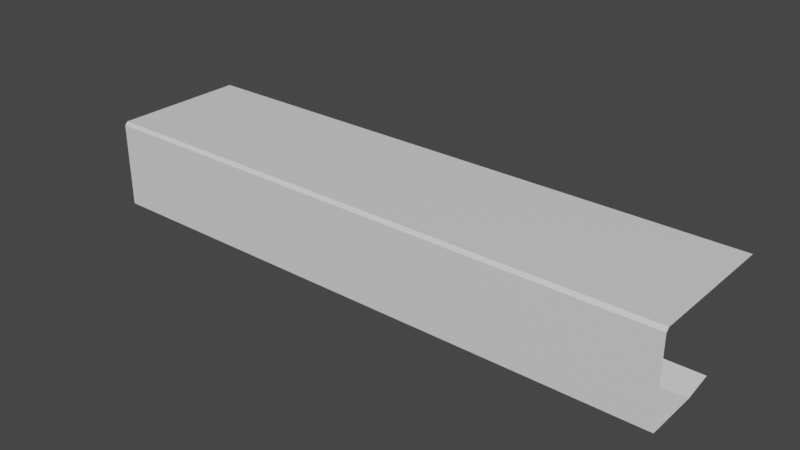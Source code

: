 # Source: track_top_cap.blend  (saved by Blender 2.91.10; exported with 4.5.12 LTS)
import bpy
from mathutils import Matrix  # noqa: F401  (used for matrix-valued properties, if any)

bpy.ops.wm.read_factory_settings(use_empty=True)
scene = bpy.context.scene
scene.name = 'Scene'

# ---- collections
col_collection = bpy.data.collections.new('Collection'); scene.collection.children.link(col_collection)

# ---- materials (node trees are filled in below, after node groups)
mat_default_obj = bpy.data.materials.new('Default OBJ')
mat_default_obj.use_transparent_shadow = False

# ---- material node trees
mat_default_obj.use_nodes = True; mat_default_obj.node_tree.nodes.clear()
_N = mat_default_obj.node_tree.nodes; _L = mat_default_obj.node_tree.links
n0 = _N.new('ShaderNodeBsdfPrincipled'); n0.name = 'Principled BSDF'; n0.location = (10, 300)
n0.distribution = 'GGX'
n0.subsurface_method = 'BURLEY'
n0.inputs[3].default_value = 1.45
n0.inputs[27].default_value = (0.0, 0.0, 0.0, 1.0)
n0.inputs[28].default_value = 1.0
n1 = _N.new('ShaderNodeOutputMaterial'); n1.name = 'Material Output'; n1.location = (300, 300)
_L.new(n0.outputs[0], n1.inputs[0])
n1.is_active_output = True

# ---- world
world_world = bpy.data.worlds.new('World'); scene.world = world_world
world_world.use_nodes = True; world_world.node_tree.nodes.clear()
_N = world_world.node_tree.nodes; _L = world_world.node_tree.links
n0 = _N.new('ShaderNodeOutputWorld'); n0.name = 'World Output'; n0.location = (300, 300)
n1 = _N.new('ShaderNodeBackground'); n1.name = 'Background'; n1.location = (10, 300)
n1.inputs[0].default_value = (0.05088, 0.05088, 0.05088, 1.0)
_L.new(n1.outputs[0], n0.inputs[0])
n0.is_active_output = True
world_world.color = (0.05088, 0.05088, 0.05088)
world_world.use_sun_shadow = False
world_world.sun_shadow_jitter_overblur = 0.0

# ---- meshes
me_track_top_cap_bevel = bpy.data.meshes.new('track_top_cap_bevel')
me_track_top_cap_bevel.from_pydata([(-1.595, -1.921e-07, 0.6277), (-1.595, -3.285e-07, 0.7328), (-1.196, -3.285e-07, 0.7328), (-1.196, -1.921e-07, 0.6277), (-1.196, -1.01e-07, 0.3302), (-1.595, -1.01e-07, 0.3302), (-0.7973, -1.921e-07, 0.6277), (-0.7973, -3.285e-07, 0.7328), (-0.7973, -1.01e-07, 0.3302), (-1.595, -4.195e-13, 1.371e-06), (-1.196, -4.195e-13, 1.371e-06), (-0.7973, -4.195e-13, 1.371e-06), (-0.3986, -1.01e-07, 0.3302), (-0.3986, -3.285e-07, 0.7328), (-0.3986, -1.921e-07, 0.6277), (-0.3986, -4.195e-13, 1.371e-06), (-1.723e-08, -1.921e-07, 0.6277), (-1.723e-08, -1.01e-07, 0.3302), (-1.723e-08, -4.195e-13, 1.371e-06), (0.3986, -1.01e-07, 0.3302), (-1.006e-07, -3.285e-07, 0.7328), (0.3986, -3.285e-07, 0.7328), (0.3986, -1.921e-07, 0.6277), (0.3986, -4.195e-13, 1.371e-06), (0.7973, -1.921e-07, 0.6277), (0.7973, -1.01e-07, 0.3302), (0.7973, -4.195e-13, 1.371e-06), (1.196, -1.01e-07, 0.3302), (0.7973, -3.285e-07, 0.7328), (1.196, -3.285e-07, 0.7328), (1.196, -1.921e-07, 0.6277), (1.196, -4.195e-13, 1.371e-06), (1.595, -1.921e-07, 0.6277), (1.595, -1.01e-07, 0.3302), (1.595, -4.195e-13, 1.371e-06), (1.595, -3.285e-07, 0.7328), (-0.7973, -0.4794, 0.7498), (-0.7973, -0.2975, 0.7498), (-1.196, -0.2975, 0.7498), (-1.196, -0.4794, 0.7498), (-0.3986, -0.2975, 0.7498), (-0.3986, -0.4794, 0.7498), (-0.7973, -0.01704, 0.7498), (-1.595, -0.4794, 0.7498), (-1.595, -0.2975, 0.7498), (-1.595, -0.01704, 0.7498), (-1.196, -0.01704, 0.7498), (-0.3986, -0.01704, 0.7498), (-1.849e-07, -0.4794, 0.7498), (-2.109e-07, -0.2975, 0.7498), (-1.197e-07, -0.01704, 0.7498), (0.3986, -0.2975, 0.7498), (0.3986, -0.4794, 0.7498), (0.3986, -0.01704, 0.7498), (0.7973, -0.4794, 0.7498), (0.7973, -0.2975, 0.7498), (0.7973, -0.01704, 0.7498), (1.196, -0.2975, 0.7498), (1.196, -0.4794, 0.7498), (1.196, -0.01704, 0.7498), (1.595, -0.4794, 0.7498), (1.595, -0.2975, 0.7498), (1.595, -0.01704, 0.7498), (-0.7973, -0.4505, 0.2993), (-0.7973, -0.4794, 0.4523), (-1.196, -0.4794, 0.4523), (-1.196, -0.4505, 0.2993), (-0.3986, -0.4794, 0.4523), (-0.3986, -0.4505, 0.2993), (-0.7973, -0.4794, 0.7498), (-1.595, -0.4505, 0.2993), (-1.595, -0.4794, 0.4523), (-1.595, -0.4794, 0.7498), (-1.196, -0.4794, 0.7498), (-0.3986, -0.4794, 0.7498), (-1.588e-07, -0.4505, 0.2993), (-1.588e-07, -0.4794, 0.4523), (-1.849e-07, -0.4794, 0.7498), (0.3986, -0.4794, 0.4523), (0.3986, -0.4505, 0.2993), (0.3986, -0.4794, 0.7498), (0.7973, -0.4505, 0.2993), (0.7973, -0.4794, 0.4523), (0.7973, -0.4794, 0.7498), (1.196, -0.4794, 0.4523), (1.196, -0.4505, 0.2993), (1.196, -0.4794, 0.7498), (1.595, -0.4505, 0.2993), (1.595, -0.4794, 0.4523), (1.595, -0.4794, 0.7498), (-1.196, -0.01704, 0.7498), (-1.196, -3.285e-07, 0.7328), (-1.595, -3.285e-07, 0.7328), (-1.595, -0.01704, 0.7498), (-0.7973, -0.01704, 0.7498), (-0.7973, -3.285e-07, 0.7328), (-1.196, -3.285e-07, 0.7328), (-1.196, -0.01704, 0.7498), (-0.3986, -0.01704, 0.7498), (-0.3986, -3.285e-07, 0.7328), (-1.197e-07, -0.01704, 0.7498), (-1.006e-07, -3.285e-07, 0.7328), (0.3986, -0.01704, 0.7498), (0.3986, -3.285e-07, 0.7328), (0.7973, -0.01704, 0.7498), (0.7973, -3.285e-07, 0.7328), (1.196, -0.01704, 0.7498), (1.196, -3.285e-07, 0.7328), (0.7973, -3.285e-07, 0.7328), (0.7973, -0.01704, 0.7498), (1.595, -0.01704, 0.7498), (1.595, -3.285e-07, 0.7328)], [], [(0, 1, 2), (0, 2, 3), (4, 0, 3), (4, 5, 0), (6, 4, 3), (2, 6, 3), (2, 7, 6), (6, 8, 4), (9, 5, 4), (9, 4, 10), (4, 8, 11), (4, 11, 10), (11, 8, 12), (12, 8, 6), (6, 7, 13), (6, 13, 14), (12, 6, 14), (11, 12, 15), (16, 12, 14), (13, 16, 14), (16, 17, 12), (12, 17, 18), (12, 18, 15), (18, 17, 19), (19, 17, 16), (13, 20, 16), (16, 20, 21), (16, 21, 22), (19, 16, 22), (18, 19, 23), (24, 19, 22), (21, 24, 22), (24, 25, 19), (19, 25, 26), (19, 26, 23), (26, 25, 27), (27, 25, 24), (21, 28, 24), (24, 28, 29), (24, 29, 30), (27, 24, 30), (26, 27, 31), (32, 27, 30), (29, 32, 30), (32, 33, 27), (27, 33, 34), (27, 34, 31), (29, 35, 32), (36, 37, 38), (36, 38, 39), (40, 37, 36), (40, 36, 41), (42, 37, 40), (38, 37, 42), (38, 43, 39), (38, 44, 43), (45, 44, 38), (45, 38, 46), (38, 42, 46), (42, 40, 47), (48, 40, 41), (48, 49, 40), (40, 49, 50), (40, 50, 47), (50, 49, 51), (51, 49, 48), (51, 48, 52), (50, 51, 53), (54, 51, 52), (54, 55, 51), (51, 55, 56), (51, 56, 53), (56, 55, 57), (57, 55, 54), (57, 54, 58), (56, 57, 59), (60, 57, 58), (60, 61, 57), (57, 61, 62), (57, 62, 59), (63, 64, 65), (63, 65, 66), (67, 64, 63), (67, 63, 68), (69, 64, 67), (65, 64, 69), (65, 70, 66), (65, 71, 70), (72, 71, 65), (72, 65, 73), (65, 69, 73), (69, 67, 74), (75, 67, 68), (75, 76, 67), (67, 76, 77), (67, 77, 74), (77, 76, 78), (78, 76, 75), (78, 75, 79), (77, 78, 80), (81, 78, 79), (81, 82, 78), (78, 82, 83), (78, 83, 80), (83, 82, 84), (84, 82, 81), (84, 81, 85), (83, 84, 86), (87, 84, 85), (87, 88, 84), (84, 88, 89), (84, 89, 86), (90, 91, 92), (90, 92, 93), (94, 95, 96), (94, 96, 97), (98, 95, 94), (98, 99, 95), (100, 99, 98), (100, 101, 99), (102, 101, 100), (102, 103, 101), (104, 103, 102), (104, 105, 103), (106, 107, 108), (106, 108, 109), (110, 107, 106), (110, 111, 107)])
_uv = me_track_top_cap_bevel.uv_layers.new(name='UVMap')
_uv.uv.foreach_set('vector', [0.0001383, 0.03174, 0.0001383, 0.03711, 0.1252, 0.03711, 0.0001383, 0.03174, 0.1252, 0.03711, 0.1252, 0.03174, 0.1252, 0.01611, 0.0001383, 0.03174, 0.1252, 0.03174, 0.1252, 0.01611, 0.0001383, 0.01611, 0.0001383, 0.03174, 0.25, 0.03174, 0.1252, 0.01611, 0.1252, 0.03174, 0.1252, 0.03711, 0.25, 0.03174, 0.1252, 0.03174, 0.1252, 0.03711, 0.25, 0.03711, 0.25, 0.03174, 0.25, 0.03174, 0.25, 0.01611, 0.1252, 0.01611, 0.0001383, 0.0004883, 0.0001383, 0.01611, 0.1252, 0.01611, 0.0001383, 0.0004883, 0.1252, 0.01611, 0.1252, 0.0004883, 0.1252, 0.01611, 0.25, 0.01611, 0.25, 0.0004883, 0.1252, 0.01611, 0.25, 0.0004883, 0.1252, 0.0004883, 0.25, 0.0004883, 0.25, 0.01611, 0.375, 0.01611, 0.375, 0.01611, 0.25, 0.01611, 0.25, 0.03174, 0.25, 0.03174, 0.25, 0.03711, 0.375, 0.03711, 0.25, 0.03174, 0.375, 0.03711, 0.375, 0.03174, 0.375, 0.01611, 0.25, 0.03174, 0.375, 0.03174, 0.25, 0.0004883, 0.375, 0.01611, 0.375, 0.0004883, 0.4998, 0.03174, 0.375, 0.01611, 0.375, 0.03174, 0.375, 0.03711, 0.4998, 0.03174, 0.375, 0.03174, 0.4998, 0.03174, 0.4998, 0.01611, 0.375, 0.01611, 0.375, 0.01611, 0.4998, 0.01611, 0.4998, 0.0004883, 0.375, 0.01611, 0.4998, 0.0004883, 0.375, 0.0004883, 0.4998, 0.0004883, 0.4998, 0.01611, 0.625, 0.01611, 0.625, 0.01611, 0.4998, 0.01611, 0.4998, 0.03174, 0.375, 0.03711, 0.4998, 0.03711, 0.4998, 0.03174, 0.4998, 0.03174, 0.4998, 0.03711, 0.625, 0.03711, 0.4998, 0.03174, 0.625, 0.03711, 0.625, 0.03174, 0.625, 0.01611, 0.4998, 0.03174, 0.625, 0.03174, 0.4998, 0.0004883, 0.625, 0.01611, 0.625, 0.0004883, 0.75, 0.03174, 0.625, 0.01611, 0.625, 0.03174, 0.625, 0.03711, 0.75, 0.03174, 0.625, 0.03174, 0.75, 0.03174, 0.75, 0.01611, 0.625, 0.01611, 0.625, 0.01611, 0.75, 0.01611, 0.75, 0.0004883, 0.625, 0.01611, 0.75, 0.0004883, 0.625, 0.0004883, 0.75, 0.0004883, 0.75, 0.01611, 0.8745, 0.01611, 0.8745, 0.01611, 0.75, 0.01611, 0.75, 0.03174, 0.625, 0.03711, 0.75, 0.03711, 0.75, 0.03174, 0.75, 0.03174, 0.75, 0.03711, 0.8745, 0.03711, 0.75, 0.03174, 0.8745, 0.03711, 0.8745, 0.03174, 0.8745, 0.01611, 0.75, 0.03174, 0.8745, 0.03174, 0.75, 0.0004883, 0.8745, 0.01611, 0.8745, 0.0, 1.0, 0.03174, 0.8745, 0.01611, 0.8745, 0.03174, 0.8745, 0.03711, 1.0, 0.03174, 0.8745, 0.03174, 1.0, 0.03174, 1.0, 0.01611, 0.8745, 0.01611, 0.8745, 0.01611, 1.0, 0.01611, 1.0, 0.0, 0.8745, 0.01611, 1.0, 0.0, 0.8745, 0.0, 0.8745, 0.03711, 1.0, 0.03711, 1.0, 0.03174, 0.25, 0.08008, 0.25, 0.06006, 0.1252, 0.06006, 0.25, 0.08008, 0.1252, 0.06006, 0.1252, 0.08008, 0.375, 0.06006, 0.25, 0.06006, 0.25, 0.08008, 0.375, 0.06006, 0.25, 0.08008, 0.375, 0.08008, 0.25, 0.03809, 0.25, 0.06006, 0.375, 0.06006, 0.1252, 0.06006, 0.25, 0.06006, 0.25, 0.03809, 0.1252, 0.06006, 0.0001383, 0.08008, 0.1252, 0.08008, 0.1252, 0.06006, 0.0001383, 0.06006, 0.0001383, 0.08008, 0.0001383, 0.03809, 0.0001383, 0.06006, 0.1252, 0.06006, 0.0001383, 0.03809, 0.1252, 0.06006, 0.1252, 0.03809, 0.1252, 0.06006, 0.25, 0.03809, 0.1252, 0.03809, 0.25, 0.03809, 0.375, 0.06006, 0.375, 0.03809, 0.4998, 0.08008, 0.375, 0.06006, 0.375, 0.08008, 0.4998, 0.08008, 0.4998, 0.06006, 0.375, 0.06006, 0.375, 0.06006, 0.4998, 0.06006, 0.4998, 0.03809, 0.375, 0.06006, 0.4998, 0.03809, 0.375, 0.03809, 0.4998, 0.03809, 0.4998, 0.06006, 0.625, 0.06006, 0.625, 0.06006, 0.4998, 0.06006, 0.4998, 0.08008, 0.625, 0.06006, 0.4998, 0.08008, 0.625, 0.08008, 0.4998, 0.03809, 0.625, 0.06006, 0.625, 0.03809, 0.75, 0.08008, 0.625, 0.06006, 0.625, 0.08008, 0.75, 0.08008, 0.75, 0.06006, 0.625, 0.06006, 0.625, 0.06006, 0.75, 0.06006, 0.75, 0.03809, 0.625, 0.06006, 0.75, 0.03809, 0.625, 0.03809, 0.75, 0.03809, 0.75, 0.06006, 0.8745, 0.06006, 0.8745, 0.06006, 0.75, 0.06006, 0.75, 0.08008, 0.8745, 0.06006, 0.75, 0.08008, 0.8745, 0.08008, 0.75, 0.03809, 0.8745, 0.06006, 0.8745, 0.03809, 1.0, 0.08008, 0.8745, 0.06006, 0.8745, 0.08008, 1.0, 0.08008, 1.0, 0.06006, 0.8745, 0.06006, 0.8745, 0.06006, 1.0, 0.06006, 1.0, 0.03809, 0.8745, 0.06006, 1.0, 0.03809, 0.8745, 0.03809, 0.25, 0.124, 0.25, 0.1084, 0.1252, 0.1084, 0.25, 0.124, 0.1252, 0.1084, 0.1252, 0.124, 0.375, 0.1084, 0.25, 0.1084, 0.25, 0.124, 0.375, 0.1084, 0.25, 0.124, 0.375, 0.124, 0.25, 0.08008, 0.25, 0.1084, 0.375, 0.1084, 0.1252, 0.1084, 0.25, 0.1084, 0.25, 0.08008, 0.1252, 0.1084, 0.0001383, 0.124, 0.1252, 0.124, 0.1252, 0.1084, 0.0001383, 0.1084, 0.0001383, 0.124, 0.0001383, 0.08008, 0.0001383, 0.1084, 0.1252, 0.1084, 0.0001383, 0.08008, 0.1252, 0.1084, 0.1252, 0.08008, 0.1252, 0.1084, 0.25, 0.08008, 0.1252, 0.08008, 0.25, 0.08008, 0.375, 0.1084, 0.375, 0.08008, 0.4998, 0.124, 0.375, 0.1084, 0.375, 0.124, 0.4998, 0.124, 0.4998, 0.1084, 0.375, 0.1084, 0.375, 0.1084, 0.4998, 0.1084, 0.4998, 0.08008, 0.375, 0.1084, 0.4998, 0.08008, 0.375, 0.08008, 0.4998, 0.08008, 0.4998, 0.1084, 0.625, 0.1084, 0.625, 0.1084, 0.4998, 0.1084, 0.4998, 0.124, 0.625, 0.1084, 0.4998, 0.124, 0.625, 0.124, 0.4998, 0.08008, 0.625, 0.1084, 0.625, 0.08008, 0.75, 0.124, 0.625, 0.1084, 0.625, 0.124, 0.75, 0.124, 0.75, 0.1084, 0.625, 0.1084, 0.625, 0.1084, 0.75, 0.1084, 0.75, 0.08008, 0.625, 0.1084, 0.75, 0.08008, 0.625, 0.08008, 0.75, 0.08008, 0.75, 0.1084, 0.8745, 0.1084, 0.8745, 0.1084, 0.75, 0.1084, 0.75, 0.124, 0.8745, 0.1084, 0.75, 0.124, 0.8745, 0.124, 0.75, 0.08008, 0.8745, 0.1084, 0.8745, 0.08008, 1.0, 0.124, 0.8745, 0.1084, 0.8745, 0.124, 1.0, 0.124, 1.0, 0.1084, 0.8745, 0.1084, 0.8745, 0.1084, 1.0, 0.1084, 1.0, 0.08008, 0.8745, 0.1084, 1.0, 0.08008, 0.8745, 0.08008, 0.1252, 0.03809, 0.1252, 0.03711, 0.0001383, 0.03711, 0.1252, 0.03809, 0.0001383, 0.03711, 0.0001383, 0.03809, 0.25, 0.03809, 0.25, 0.03711, 0.1252, 0.03711, 0.25, 0.03809, 0.1252, 0.03711, 0.1252, 0.03809, 0.375, 0.03809, 0.25, 0.03711, 0.25, 0.03809, 0.375, 0.03809, 0.375, 0.03711, 0.25, 0.03711, 0.4998, 0.03809, 0.375, 0.03711, 0.375, 0.03809, 0.4998, 0.03809, 0.4998, 0.03711, 0.375, 0.03711, 0.625, 0.03809, 0.4998, 0.03711, 0.4998, 0.03809, 0.625, 0.03809, 0.625, 0.03711, 0.4998, 0.03711, 0.75, 0.03809, 0.625, 0.03711, 0.625, 0.03809, 0.75, 0.03809, 0.75, 0.03711, 0.625, 0.03711, 0.8745, 0.03809, 0.8745, 0.03711, 0.75, 0.03711, 0.8745, 0.03809, 0.75, 0.03711, 0.75, 0.03809, 1.0, 0.03809, 0.8745, 0.03711, 0.8745, 0.03809, 1.0, 0.03809, 1.0, 0.03711, 0.8745, 0.03711])
me_track_top_cap_bevel.materials.append(mat_default_obj)
me_track_top_cap_bevel.use_remesh_fix_poles = True
me_track_top_cap_bevel.use_remesh_preserve_attributes = False
me_track_top_cap_bevel.use_mirror_vertex_groups = False
me_track_top_cap_bevel.update()

# ---- objects
ob_track_top_cap_bevel = bpy.data.objects.new('track_top_cap_bevel', me_track_top_cap_bevel)

# ---- transforms, parenting, visibility, modifiers, constraints
ob_track_top_cap_bevel.location = (0.0, 0.0, 0.0)
ob_track_top_cap_bevel.rotation_euler = (1.571, 0.0, 0.0)
ob_track_top_cap_bevel.lineart.crease_threshold = 0.0

# ---- collection membership
col_collection.objects.link(ob_track_top_cap_bevel)

# ---- scene / render settings (as saved in the file)
scene.frame_start = 1; scene.frame_end = 250; scene.frame_set(1)
scene.render.engine = 'BLENDER_EEVEE_NEXT'
scene.cycles.use_denoising = False
scene.cycles.samples = 128
scene.cycles.sampling_pattern = 'TABULATED_SOBOL'
scene.cycles.use_adaptive_sampling = False
scene.cycles.use_light_tree = False
scene.view_settings.view_transform = 'Filmic'
bpy.context.view_layer.update()

# ---- added for rendering (the .blend has no active camera and no usable light): camera, sun
cam_auto = bpy.data.cameras.new('AutoCamera')
cam_auto.lens = 50.0
cam_auto.sensor_width = 36.0
cam_auto.clip_end = 1000.0
ob_auto_camera = bpy.data.objects.new('AutoCamera', cam_auto)
scene.collection.objects.link(ob_auto_camera)
ob_auto_camera.location = (3.0633, -4.05087, 2.21096)
ob_auto_camera.rotation_euler = (1.09748, -7.21219e-08, 0.694738)
scene.camera = ob_auto_camera
light_auto_sun = bpy.data.lights.new('AutoSun', 'SUN')
light_auto_sun.energy = 3.0
light_auto_sun.angle = 0.0523599
ob_auto_sun = bpy.data.objects.new('AutoSun', light_auto_sun)
scene.collection.objects.link(ob_auto_sun)
ob_auto_sun.rotation_euler = (0.872665, 0.174533, 0.523599)
bpy.context.view_layer.update()
